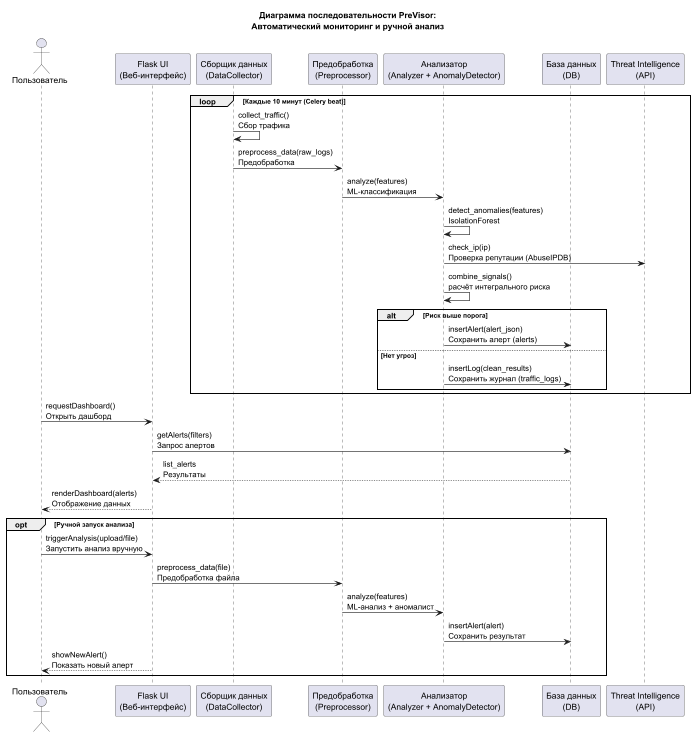

The diagram above was rendered by PlantUML. Its source (embedded in the PNG):
@startuml
title Диаграмма последовательности PreVisor:\nАвтоматический мониторинг и ручной анализ

actor "Пользователь" as User
participant "Flask UI\n(Веб-интерфейс)" as Flask
participant "Сборщик данных\n(DataCollector)" as DC
participant "Предобработка\n(Preprocessor)" as PP
participant "Анализатор\n(Analyzer + AnomalyDetector)" as AN
participant "База данных\n(DB)" as DB
participant "Threat Intelligence\n(API)" as EXT

loop Каждые 10 минут (Celery beat)
  DC -> DC : collect_traffic()\nСбор трафика
  DC -> PP : preprocess_data(raw_logs)\nПредобработка
  PP -> AN : analyze(features)\nML-классификация
  AN -> AN : detect_anomalies(features)\nIsolationForest
  AN -> EXT : check_ip(ip)\nПроверка репутации (AbuseIPDB)
  AN -> AN : combine_signals()\nрасчёт интегрального риска

  alt Риск выше порога
    AN -> DB : insertAlert(alert_json)\nСохранить алерт (alerts)
  else Нет угроз
    AN -> DB : insertLog(clean_results)\nСохранить журнал (traffic_logs)
  end
end

User -> Flask : requestDashboard()\nОткрыть дашборд
Flask -> DB : getAlerts(filters)\nЗапрос алертов
DB --> Flask : list_alerts\nРезультаты
Flask --> User : renderDashboard(alerts)\nОтображение данных

opt Ручной запуск анализа
  User -> Flask : triggerAnalysis(upload/file)\nЗапустить анализ вручную
  Flask -> PP : preprocess_data(file)\nПредобработка файла
  PP -> AN : analyze(features)\nML-анализ + аномалист
  AN -> DB : insertAlert(alert)\nСохранить результат
  Flask --> User : showNewAlert()\nПоказать новый алерт
end

@enduml